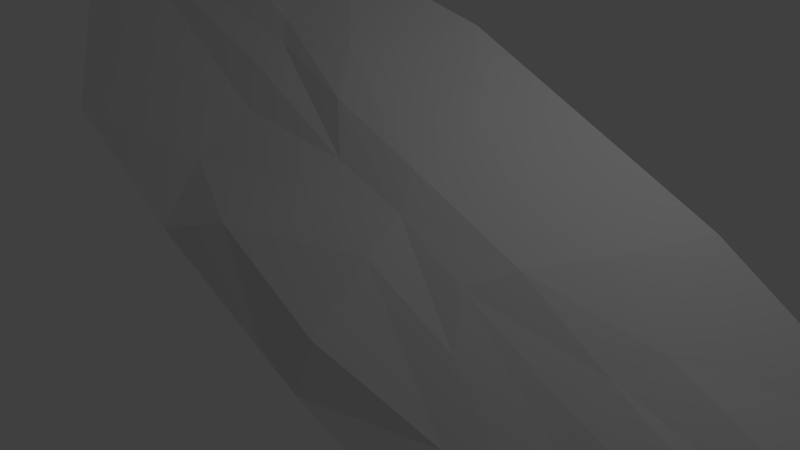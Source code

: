 # Source: rock1.blend  (saved by Blender 2.76.0; exported with 4.5.12 LTS)
import bpy
from mathutils import Matrix  # noqa: F401  (used for matrix-valued properties, if any)

bpy.ops.wm.read_factory_settings(use_empty=True)
scene = bpy.context.scene
scene.name = 'Scene'

# ---- collections
col_collection_1 = bpy.data.collections.new('Collection 1'); scene.collection.children.link(col_collection_1)

# ---- materials (node trees are filled in below, after node groups)
mat_material = bpy.data.materials.new('Material')
mat_material.alpha_threshold = 0.0
mat_material.use_transparent_shadow = False
mat_material.roughness = 0.5
mat_material.line_color = (0.0, 0.0, 0.0, 1.0)

# ---- material node trees

# ---- world
world_world = bpy.data.worlds.new('World'); scene.world = world_world
world_world.color = (0.05088, 0.05088, 0.05088)
world_world.use_sun_shadow = False
world_world.sun_shadow_jitter_overblur = 0.0
world_world.cycles.sampling_method = 'MANUAL'
world_world.cycles.sample_map_resolution = 256

# ---- cameras
cam_camera = bpy.data.cameras.new('Camera')
cam_camera.clip_end = 100.0
cam_camera.lens = 35.0
cam_camera.sensor_width = 32.0
cam_camera.sensor_height = 18.0
cam_camera.ortho_scale = 7.314
cam_camera.dof.focus_distance = 0.0
cam_camera.dof.aperture_fstop = 128.0

# ---- lights
light_lamp = bpy.data.lights.new('Lamp', 'POINT')
light_lamp.transmission_factor = 0.0
light_lamp.cutoff_distance = 30.0
light_lamp.energy = 100.0
light_lamp.shadow_buffer_clip_start = 1.001
light_lamp.shadow_soft_size = 0.1
light_lamp.shadow_maximum_resolution = 0.006
light_lamp.use_absolute_resolution = True
light_lamp.cycles.use_multiple_importance_sampling = False

# ---- meshes
me_cube = bpy.data.meshes.new('Cube')
me_cube.from_pydata([(-0.3008, -0.6657, -0.813), (0.8221, -0.4827, -1.288), (-0.2038, -1.024, -0.7825), (-1.442, -0.6798, -0.2808), (-0.1764, -0.4325, -0.9222), (0.4881, -0.2551, -1.159), (1.306, -0.8612, -1.505), (-1.722, -1.024, -0.104), (-1.09, -0.4568, -0.4541), (-0.1033, 0.5659, 0.492), (-0.2051, 0.4039, 0.1033), (-1.218, 0.6127, 1.049), (-0.4171, 0.8721, 1.27), (1.069, 0.7722, -0.04996), (0.4492, 0.526, -0.1341), (-0.8358, 0.2572, 0.364), (-1.612, 0.753, 1.618), (1.547, 0.8693, 0.3585), (2.409, 0.151, -1.389), (1.188, 0.2641, -0.9381), (2.605, 0.5066, -1.069), (4.309, -0.06185, -1.951), (2.331, -0.1013, -1.651), (1.223, 0.08404, -1.191), (1.255, 0.4076, -0.8461), (3.883, 0.4302, -1.394), (3.56, -0.3404, -2.056), (-0.03603, -0.2408, 0.3263), (0.5385, -0.2708, 0.02522), (-0.0887, -0.06826, 0.5702), (-0.6127, -0.2391, 0.5228), (-0.05807, -0.5067, 0.09307), (0.6702, -0.4678, -0.3142), (0.7949, -0.04144, 0.1712), (-0.8445, -0.05197, 0.8624), (-0.7269, -0.4318, 0.3734), (-2.836, 0.145, 1.022), (-3.704, 0.01866, 1.613), (-2.168, 0.3875, 1.02), (-1.651, 0.0673, 0.3472), (-2.491, -0.1645, 0.626), (-3.684, -0.4136, 1.219), (-3.932, 0.3664, 2.096), (-1.446, 0.1763, 0.4033), (-1.831, -0.1159, 0.2309), (-0.1506, 0.1008, -0.529), (0.1274, 0.191, -0.5987), (-0.3685, -0.09553, -0.6269), (-0.6191, -0.144, -0.3146), (-0.1556, 0.155, -0.3388), (0.06479, 0.2503, -0.4693), (0.07483, 0.04446, -0.7713), (-0.5855, -0.2034, -0.4585), (-0.5814, -0.1402, -0.1245), (0.9703, -0.1339, -1.277), (1.793, -0.3713, -1.693), (2.631, -0.7834, -2.136), (0.1948, -0.1313, -1.032), (-0.4117, -0.308, -0.8303), (-0.7304, -0.359, -0.5914), (0.7263, 0.1651, -0.9966), (0.499, 0.2509, -0.719), (0.8672, 0.5066, -0.7329), (0.8252, -0.7182, -0.7859), (-0.1287, -0.9267, -0.3635), (-1.136, -0.8729, 0.08797), (1.465, -0.3621, -0.7312), (1.332, -0.2258, -0.4431), (1.484, -0.007893, -0.2973), (-3.03, -0.9305, 0.4853), (-2.208, -0.5552, 0.1541), (-1.603, -0.4311, -0.158), (-1.565, -0.2966, 0.659), (-1.717, -0.1195, 0.9585), (-1.606, 0.06904, 1.086), (-1.22, -0.1718, -0.1387), (-1.029, -0.09206, -0.05645), (-1.039, 0.05155, 0.0483), (1.175, 0.6199, -0.6145), (1.754, 0.814, -0.5278), (2.713, 0.9005, -0.4268), (0.2989, 0.4414, -0.3527), (-0.1379, 0.2229, -0.1915), (-0.6079, 0.05294, 0.06533), (1.163, 0.3541, 0.2435), (0.04734, 0.3179, 0.7475), (-1.025, 0.2171, 1.121), (-2.976, 0.723, 1.984), (-2.352, 0.6283, 1.279), (-1.417, 0.3361, 0.5254), (0.6046, -0.08238, -1.172), (1.529, -0.6747, -1.191), (-1.713, -0.6713, 0.3354), (-1.195, -0.3056, -0.384), (0.813, 0.5254, -0.4961), (1.682, 0.2563, -0.1715), (-1.691, 0.1741, 1.236), (-0.7848, -0.02782, 0.05886)], [], [(0, 4, 5, 1), (1, 5, 54, 55), (4, 58, 57, 5), (5, 57, 90, 54), (0, 1, 6, 2), (2, 6, 63, 64), (1, 55, 56, 6), (6, 56, 91, 63), (0, 2, 7, 3), (3, 7, 69, 70), (2, 64, 65, 7), (7, 65, 92, 69), (0, 3, 8, 4), (4, 8, 59, 58), (3, 70, 71, 8), (8, 71, 93, 59), (9, 13, 14, 10), (10, 14, 81, 82), (13, 79, 78, 14), (14, 78, 94, 81), (9, 10, 15, 11), (11, 15, 89, 88), (10, 82, 83, 15), (15, 83, 97, 89), (9, 11, 16, 12), (12, 16, 86, 85), (11, 88, 87, 16), (16, 87, 96, 86), (9, 12, 17, 13), (13, 17, 80, 79), (12, 85, 84, 17), (17, 84, 95, 80), (18, 22, 23, 19), (19, 23, 60, 61), (22, 55, 54, 23), (23, 54, 90, 60), (18, 19, 24, 20), (20, 24, 78, 79), (19, 61, 62, 24), (24, 62, 94, 78), (18, 20, 25, 21), (21, 25, 68, 67), (20, 79, 80, 25), (25, 80, 95, 68), (18, 21, 26, 22), (22, 26, 56, 55), (21, 67, 66, 26), (26, 66, 91, 56), (27, 31, 32, 28), (28, 32, 66, 67), (31, 64, 63, 32), (32, 63, 91, 66), (27, 28, 33, 29), (29, 33, 84, 85), (28, 67, 68, 33), (33, 68, 95, 84), (27, 29, 34, 30), (30, 34, 74, 73), (29, 85, 86, 34), (34, 86, 96, 74), (27, 30, 35, 31), (31, 35, 65, 64), (30, 73, 72, 35), (35, 72, 92, 65), (36, 40, 41, 37), (37, 41, 72, 73), (40, 70, 69, 41), (41, 69, 92, 72), (36, 37, 42, 38), (38, 42, 87, 88), (37, 73, 74, 42), (42, 74, 96, 87), (36, 38, 43, 39), (39, 43, 77, 76), (38, 88, 89, 43), (43, 89, 97, 77), (36, 39, 44, 40), (40, 44, 71, 70), (39, 76, 75, 44), (44, 75, 93, 71), (45, 49, 50, 46), (46, 50, 62, 61), (49, 82, 81, 50), (50, 81, 94, 62), (45, 46, 51, 47), (47, 51, 57, 58), (46, 61, 60, 51), (51, 60, 90, 57), (45, 47, 52, 48), (48, 52, 75, 76), (47, 58, 59, 52), (52, 59, 93, 75), (45, 48, 53, 49), (49, 53, 83, 82), (48, 76, 77, 53), (53, 77, 97, 83)])
me_cube.materials.append(mat_material)
me_cube.use_remesh_preserve_volume = False
me_cube.use_remesh_preserve_attributes = False
me_cube.use_mirror_vertex_groups = False
me_cube.update()

# ---- objects
ob_cube = bpy.data.objects.new('Cube', me_cube)
ob_lamp = bpy.data.objects.new('Lamp', light_lamp)
ob_camera = bpy.data.objects.new('Camera', cam_camera)

# ---- transforms, parenting, visibility, modifiers, constraints
ob_cube.location = (0.2115, 0.8142, -0.1392)
ob_cube.scale = (2.0, 2.0, 2.0)
ob_cube.lock_rotations_4d = False
ob_cube.empty_display_type = 'ARROWS'
ob_cube.lineart.crease_threshold = 0.0
ob_lamp.location = (4.076, 1.005, 5.904)
ob_lamp.rotation_euler = (0.6503, 0.05522, 1.866)
ob_lamp.lock_rotations_4d = False
ob_lamp.empty_display_type = 'ARROWS'
ob_lamp.color = (0.0, 0.0, 0.0, 0.0)
ob_lamp.lineart.crease_threshold = 0.0
ob_camera.location = (7.481, -6.508, 5.344)
ob_camera.rotation_euler = (1.109, 0.01082, 0.8149)
ob_camera.lock_rotations_4d = False
ob_camera.empty_display_type = 'ARROWS'
ob_camera.color = (0.0, 0.0, 0.0, 0.0)
ob_camera.display_type = 'WIRE'
ob_camera.lineart.crease_threshold = 0.0

# ---- collection membership
col_collection_1.objects.link(ob_cube)
col_collection_1.objects.link(ob_lamp)
col_collection_1.objects.link(ob_camera)

# ---- scene / render settings (as saved in the file)
scene.camera = ob_camera
scene.frame_start = 1; scene.frame_end = 250; scene.frame_set(1)
scene.render.engine = 'BLENDER_EEVEE_NEXT'
scene.render.resolution_percentage = 50
scene.render.dither_intensity = 0.0
scene.cycles.use_denoising = False
scene.cycles.samples = 10
scene.cycles.sampling_pattern = 'TABULATED_SOBOL'
scene.cycles.light_sampling_threshold = 0.0
scene.cycles.use_adaptive_sampling = False
scene.cycles.use_light_tree = False
scene.cycles.blur_glossy = 0.0
scene.cycles.pixel_filter_type = 'GAUSSIAN'
scene.cycles.sample_clamp_indirect = 0.0
scene.view_settings.view_transform = 'Standard'
bpy.context.view_layer.update()
